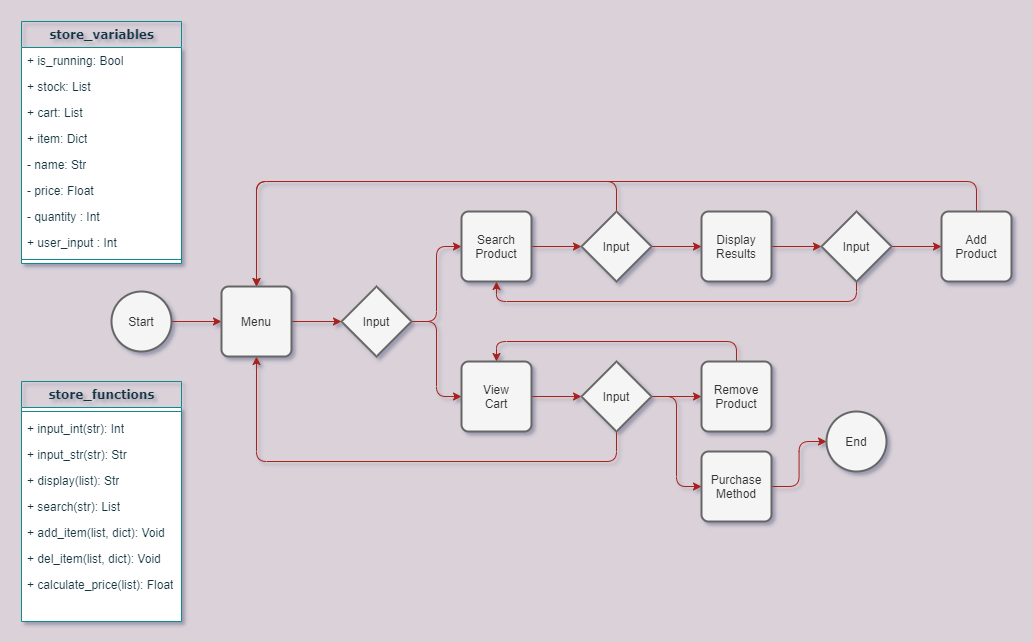

The diagram above was exported from draw.io. Its source (the exported page's mxGraphModel, read from the mxfile embedded in the PNG):
<mxGraphModel dx="1240" dy="749" grid="0" gridSize="10" guides="1" tooltips="1" connect="1" arrows="1" fold="1" page="1" pageScale="1" pageWidth="1100" pageHeight="850" background="#DAD2D8" math="0" shadow="1">
  <root>
    <mxCell id="0" />
    <mxCell id="1" parent="0" />
    <mxCell id="78961159f06e98e8-30" value="store_variables" style="swimlane;html=1;fontStyle=1;align=center;verticalAlign=top;childLayout=stackLayout;horizontal=1;startSize=26;horizontalStack=0;resizeParent=1;resizeLast=0;collapsible=1;marginBottom=0;swimlaneFillColor=#ffffff;rounded=0;shadow=0;comic=0;labelBackgroundColor=none;strokeWidth=1;fillColor=none;fontFamily=Verdana;fontSize=12;strokeColor=#0F8B8D;fontColor=#143642;" parent="1" vertex="1">
      <mxGeometry x="40" y="120" width="160" height="242" as="geometry" />
    </mxCell>
    <mxCell id="78961159f06e98e8-31" value="+ is_running: Bool&lt;br&gt;" style="text;html=1;strokeColor=none;fillColor=none;align=left;verticalAlign=top;spacingLeft=4;spacingRight=4;whiteSpace=wrap;overflow=hidden;rotatable=0;points=[[0,0.5],[1,0.5]];portConstraint=eastwest;fontColor=#143642;" parent="78961159f06e98e8-30" vertex="1">
      <mxGeometry y="26" width="160" height="26" as="geometry" />
    </mxCell>
    <mxCell id="78961159f06e98e8-32" value="+ stock: List" style="text;html=1;strokeColor=none;fillColor=none;align=left;verticalAlign=top;spacingLeft=4;spacingRight=4;whiteSpace=wrap;overflow=hidden;rotatable=0;points=[[0,0.5],[1,0.5]];portConstraint=eastwest;fontColor=#143642;" parent="78961159f06e98e8-30" vertex="1">
      <mxGeometry y="52" width="160" height="26" as="geometry" />
    </mxCell>
    <mxCell id="78961159f06e98e8-33" value="+ cart: List&lt;br&gt;" style="text;html=1;strokeColor=none;fillColor=none;align=left;verticalAlign=top;spacingLeft=4;spacingRight=4;whiteSpace=wrap;overflow=hidden;rotatable=0;points=[[0,0.5],[1,0.5]];portConstraint=eastwest;fontColor=#143642;" parent="78961159f06e98e8-30" vertex="1">
      <mxGeometry y="78" width="160" height="26" as="geometry" />
    </mxCell>
    <mxCell id="78961159f06e98e8-34" value="+ item: Dict" style="text;html=1;strokeColor=none;fillColor=none;align=left;verticalAlign=top;spacingLeft=4;spacingRight=4;whiteSpace=wrap;overflow=hidden;rotatable=0;points=[[0,0.5],[1,0.5]];portConstraint=eastwest;fontColor=#143642;" parent="78961159f06e98e8-30" vertex="1">
      <mxGeometry y="104" width="160" height="26" as="geometry" />
    </mxCell>
    <mxCell id="eUk-peKtm1amDi2zk56n-102" value="- name: Str" style="text;html=1;strokeColor=none;fillColor=none;align=left;verticalAlign=top;spacingLeft=4;spacingRight=4;whiteSpace=wrap;overflow=hidden;rotatable=0;points=[[0,0.5],[1,0.5]];portConstraint=eastwest;fontColor=#143642;" parent="78961159f06e98e8-30" vertex="1">
      <mxGeometry y="130" width="160" height="26" as="geometry" />
    </mxCell>
    <mxCell id="eUk-peKtm1amDi2zk56n-103" value="- price: Float" style="text;html=1;strokeColor=none;fillColor=none;align=left;verticalAlign=top;spacingLeft=4;spacingRight=4;whiteSpace=wrap;overflow=hidden;rotatable=0;points=[[0,0.5],[1,0.5]];portConstraint=eastwest;fontColor=#143642;" parent="78961159f06e98e8-30" vertex="1">
      <mxGeometry y="156" width="160" height="26" as="geometry" />
    </mxCell>
    <mxCell id="78961159f06e98e8-37" value="- quantity : Int" style="text;html=1;strokeColor=none;fillColor=none;align=left;verticalAlign=top;spacingLeft=4;spacingRight=4;whiteSpace=wrap;overflow=hidden;rotatable=0;points=[[0,0.5],[1,0.5]];portConstraint=eastwest;fontColor=#143642;" parent="78961159f06e98e8-30" vertex="1">
      <mxGeometry y="182" width="160" height="26" as="geometry" />
    </mxCell>
    <mxCell id="78961159f06e98e8-36" value="+ user_input : Int" style="text;html=1;strokeColor=none;fillColor=none;align=left;verticalAlign=top;spacingLeft=4;spacingRight=4;whiteSpace=wrap;overflow=hidden;rotatable=0;points=[[0,0.5],[1,0.5]];portConstraint=eastwest;fontColor=#143642;" parent="78961159f06e98e8-30" vertex="1">
      <mxGeometry y="208" width="160" height="26" as="geometry" />
    </mxCell>
    <mxCell id="78961159f06e98e8-38" value="" style="line;html=1;strokeWidth=1;fillColor=none;align=left;verticalAlign=middle;spacingTop=-1;spacingLeft=3;spacingRight=3;rotatable=0;labelPosition=right;points=[];portConstraint=eastwest;labelBackgroundColor=#DAD2D8;strokeColor=#0F8B8D;fontColor=#143642;" parent="78961159f06e98e8-30" vertex="1">
      <mxGeometry y="234" width="160" height="8" as="geometry" />
    </mxCell>
    <mxCell id="eUk-peKtm1amDi2zk56n-9" value="store_functions" style="swimlane;html=1;fontStyle=1;align=center;verticalAlign=top;childLayout=stackLayout;horizontal=1;startSize=26;horizontalStack=0;resizeParent=1;resizeLast=0;collapsible=1;marginBottom=0;swimlaneFillColor=#ffffff;rounded=0;shadow=0;comic=0;labelBackgroundColor=none;strokeWidth=1;fillColor=none;fontFamily=Verdana;fontSize=12;strokeColor=#0F8B8D;fontColor=#143642;" parent="1" vertex="1">
      <mxGeometry x="40" y="480" width="160" height="240" as="geometry" />
    </mxCell>
    <mxCell id="eUk-peKtm1amDi2zk56n-16" value="" style="line;html=1;strokeWidth=1;fillColor=none;align=left;verticalAlign=middle;spacingTop=-1;spacingLeft=3;spacingRight=3;rotatable=0;labelPosition=right;points=[];portConstraint=eastwest;labelBackgroundColor=#DAD2D8;strokeColor=#0F8B8D;fontColor=#143642;" parent="eUk-peKtm1amDi2zk56n-9" vertex="1">
      <mxGeometry y="26" width="160" height="8" as="geometry" />
    </mxCell>
    <mxCell id="eUk-peKtm1amDi2zk56n-17" value="+ input_int(str): Int" style="text;html=1;strokeColor=none;fillColor=none;align=left;verticalAlign=top;spacingLeft=4;spacingRight=4;whiteSpace=wrap;overflow=hidden;rotatable=0;points=[[0,0.5],[1,0.5]];portConstraint=eastwest;fontColor=#143642;" parent="eUk-peKtm1amDi2zk56n-9" vertex="1">
      <mxGeometry y="34" width="160" height="26" as="geometry" />
    </mxCell>
    <mxCell id="eUk-peKtm1amDi2zk56n-18" value="+ input_str(str): Str" style="text;html=1;strokeColor=none;fillColor=none;align=left;verticalAlign=top;spacingLeft=4;spacingRight=4;whiteSpace=wrap;overflow=hidden;rotatable=0;points=[[0,0.5],[1,0.5]];portConstraint=eastwest;fontColor=#143642;" parent="eUk-peKtm1amDi2zk56n-9" vertex="1">
      <mxGeometry y="60" width="160" height="26" as="geometry" />
    </mxCell>
    <mxCell id="eUk-peKtm1amDi2zk56n-19" value="+ display(list): Str" style="text;html=1;strokeColor=none;fillColor=none;align=left;verticalAlign=top;spacingLeft=4;spacingRight=4;whiteSpace=wrap;overflow=hidden;rotatable=0;points=[[0,0.5],[1,0.5]];portConstraint=eastwest;fontColor=#143642;" parent="eUk-peKtm1amDi2zk56n-9" vertex="1">
      <mxGeometry y="86" width="160" height="26" as="geometry" />
    </mxCell>
    <mxCell id="eUk-peKtm1amDi2zk56n-113" value="+ search(str): List" style="text;html=1;strokeColor=none;fillColor=none;align=left;verticalAlign=top;spacingLeft=4;spacingRight=4;whiteSpace=wrap;overflow=hidden;rotatable=0;points=[[0,0.5],[1,0.5]];portConstraint=eastwest;fontColor=#143642;" parent="eUk-peKtm1amDi2zk56n-9" vertex="1">
      <mxGeometry y="112" width="160" height="26" as="geometry" />
    </mxCell>
    <mxCell id="eUk-peKtm1amDi2zk56n-109" value="+ add_item(list, dict): Void" style="text;html=1;strokeColor=none;fillColor=none;align=left;verticalAlign=top;spacingLeft=4;spacingRight=4;whiteSpace=wrap;overflow=hidden;rotatable=0;points=[[0,0.5],[1,0.5]];portConstraint=eastwest;fontColor=#143642;" parent="eUk-peKtm1amDi2zk56n-9" vertex="1">
      <mxGeometry y="138" width="160" height="26" as="geometry" />
    </mxCell>
    <mxCell id="eUk-peKtm1amDi2zk56n-110" value="+ del_item(list, dict): Void" style="text;html=1;strokeColor=none;fillColor=none;align=left;verticalAlign=top;spacingLeft=4;spacingRight=4;whiteSpace=wrap;overflow=hidden;rotatable=0;points=[[0,0.5],[1,0.5]];portConstraint=eastwest;fontColor=#143642;" parent="eUk-peKtm1amDi2zk56n-9" vertex="1">
      <mxGeometry y="164" width="160" height="26" as="geometry" />
    </mxCell>
    <mxCell id="eUk-peKtm1amDi2zk56n-114" value="+ calculate_price(list): Float&lt;br&gt;" style="text;html=1;strokeColor=none;fillColor=none;align=left;verticalAlign=top;spacingLeft=4;spacingRight=4;whiteSpace=wrap;overflow=hidden;rotatable=0;points=[[0,0.5],[1,0.5]];portConstraint=eastwest;fontColor=#143642;" parent="eUk-peKtm1amDi2zk56n-9" vertex="1">
      <mxGeometry y="190" width="160" height="26" as="geometry" />
    </mxCell>
    <mxCell id="WQyi2F0xbNp7I4-q-VS7-9" style="edgeStyle=orthogonalEdgeStyle;rounded=0;orthogonalLoop=1;jettySize=auto;html=1;exitX=1;exitY=0.5;exitDx=0;exitDy=0;exitPerimeter=0;strokeColor=#A8201A;" edge="1" parent="1" source="eUk-peKtm1amDi2zk56n-21" target="WQyi2F0xbNp7I4-q-VS7-4">
      <mxGeometry relative="1" as="geometry" />
    </mxCell>
    <mxCell id="eUk-peKtm1amDi2zk56n-21" value="Start" style="strokeWidth=2;html=1;shape=mxgraph.flowchart.start_2;whiteSpace=wrap;rounded=0;sketch=0;fillColor=#f5f5f5;fontColor=#333333;strokeColor=#666666;" parent="1" vertex="1">
      <mxGeometry x="130" y="390.0100000000001" width="60" height="60" as="geometry" />
    </mxCell>
    <mxCell id="eUk-peKtm1amDi2zk56n-48" style="edgeStyle=orthogonalEdgeStyle;curved=0;rounded=1;sketch=0;orthogonalLoop=1;jettySize=auto;html=1;entryX=0;entryY=0.5;entryDx=0;entryDy=0;strokeColor=#A8201A;fillColor=#FAE5C7;fontColor=#143642;exitX=1;exitY=0.5;exitDx=0;exitDy=0;exitPerimeter=0;" parent="1" source="WQyi2F0xbNp7I4-q-VS7-2" target="eUk-peKtm1amDi2zk56n-46" edge="1">
      <mxGeometry relative="1" as="geometry">
        <mxPoint x="430" y="380" as="sourcePoint" />
      </mxGeometry>
    </mxCell>
    <mxCell id="eUk-peKtm1amDi2zk56n-49" style="edgeStyle=orthogonalEdgeStyle;curved=0;rounded=1;sketch=0;orthogonalLoop=1;jettySize=auto;html=1;entryX=0;entryY=0.5;entryDx=0;entryDy=0;strokeColor=#A8201A;fillColor=#FAE5C7;fontColor=#143642;exitX=1;exitY=0.5;exitDx=0;exitDy=0;exitPerimeter=0;" parent="1" source="WQyi2F0xbNp7I4-q-VS7-2" target="eUk-peKtm1amDi2zk56n-47" edge="1">
      <mxGeometry relative="1" as="geometry">
        <mxPoint x="440" y="440" as="sourcePoint" />
      </mxGeometry>
    </mxCell>
    <mxCell id="eUk-peKtm1amDi2zk56n-79" style="edgeStyle=orthogonalEdgeStyle;curved=0;rounded=1;sketch=0;orthogonalLoop=1;jettySize=auto;html=1;entryX=0;entryY=0.5;entryDx=0;entryDy=0;entryPerimeter=0;strokeColor=#A8201A;fillColor=#FAE5C7;fontColor=#143642;" parent="1" source="eUk-peKtm1amDi2zk56n-46" target="eUk-peKtm1amDi2zk56n-77" edge="1">
      <mxGeometry relative="1" as="geometry" />
    </mxCell>
    <mxCell id="eUk-peKtm1amDi2zk56n-46" value="Search&lt;br&gt;Product" style="rounded=1;whiteSpace=wrap;html=1;absoluteArcSize=1;arcSize=14;strokeWidth=2;sketch=0;fillColor=#f5f5f5;fontColor=#333333;strokeColor=#666666;" parent="1" vertex="1">
      <mxGeometry x="480" y="310.0100000000001" width="70" height="70" as="geometry" />
    </mxCell>
    <mxCell id="eUk-peKtm1amDi2zk56n-97" style="edgeStyle=orthogonalEdgeStyle;curved=0;rounded=1;sketch=0;orthogonalLoop=1;jettySize=auto;html=1;entryX=0;entryY=0.5;entryDx=0;entryDy=0;entryPerimeter=0;strokeColor=#A8201A;fillColor=#FAE5C7;fontColor=#143642;" parent="1" source="eUk-peKtm1amDi2zk56n-47" target="eUk-peKtm1amDi2zk56n-83" edge="1">
      <mxGeometry relative="1" as="geometry" />
    </mxCell>
    <mxCell id="eUk-peKtm1amDi2zk56n-47" value="View&lt;br&gt;Cart" style="rounded=1;whiteSpace=wrap;html=1;absoluteArcSize=1;arcSize=14;strokeWidth=2;sketch=0;fillColor=#f5f5f5;fontColor=#333333;strokeColor=#666666;" parent="1" vertex="1">
      <mxGeometry x="480" y="460.0100000000001" width="70" height="70" as="geometry" />
    </mxCell>
    <mxCell id="eUk-peKtm1amDi2zk56n-81" style="edgeStyle=orthogonalEdgeStyle;curved=0;rounded=1;sketch=0;orthogonalLoop=1;jettySize=auto;html=1;entryX=0;entryY=0.5;entryDx=0;entryDy=0;entryPerimeter=0;strokeColor=#A8201A;fillColor=#FAE5C7;fontColor=#143642;" parent="1" source="eUk-peKtm1amDi2zk56n-53" target="eUk-peKtm1amDi2zk56n-78" edge="1">
      <mxGeometry relative="1" as="geometry" />
    </mxCell>
    <mxCell id="eUk-peKtm1amDi2zk56n-53" value="Display&lt;br&gt;Results" style="rounded=1;whiteSpace=wrap;html=1;absoluteArcSize=1;arcSize=14;strokeWidth=2;sketch=0;fillColor=#f5f5f5;fontColor=#333333;strokeColor=#666666;" parent="1" vertex="1">
      <mxGeometry x="720" y="310.0100000000001" width="70" height="70" as="geometry" />
    </mxCell>
    <mxCell id="eUk-peKtm1amDi2zk56n-101" style="edgeStyle=orthogonalEdgeStyle;curved=0;rounded=1;sketch=0;orthogonalLoop=1;jettySize=auto;html=1;entryX=0.5;entryY=0;entryDx=0;entryDy=0;strokeColor=#A8201A;fillColor=#FAE5C7;fontColor=#143642;" parent="1" source="eUk-peKtm1amDi2zk56n-55" target="WQyi2F0xbNp7I4-q-VS7-4" edge="1">
      <mxGeometry relative="1" as="geometry">
        <Array as="points">
          <mxPoint x="995" y="280" />
          <mxPoint x="275" y="280" />
        </Array>
      </mxGeometry>
    </mxCell>
    <mxCell id="eUk-peKtm1amDi2zk56n-55" value="Add&lt;br&gt;Product" style="rounded=1;whiteSpace=wrap;html=1;absoluteArcSize=1;arcSize=14;strokeWidth=2;sketch=0;fillColor=#f5f5f5;fontColor=#333333;strokeColor=#666666;" parent="1" vertex="1">
      <mxGeometry x="960" y="310.0100000000001" width="70" height="70" as="geometry" />
    </mxCell>
    <mxCell id="eUk-peKtm1amDi2zk56n-69" value="End" style="strokeWidth=2;html=1;shape=mxgraph.flowchart.start_2;whiteSpace=wrap;rounded=0;sketch=0;fillColor=#f5f5f5;fontColor=#333333;strokeColor=#666666;" parent="1" vertex="1">
      <mxGeometry x="845" y="510.01000000000005" width="60" height="60" as="geometry" />
    </mxCell>
    <mxCell id="eUk-peKtm1amDi2zk56n-100" style="edgeStyle=orthogonalEdgeStyle;curved=0;rounded=1;sketch=0;orthogonalLoop=1;jettySize=auto;html=1;entryX=0;entryY=0.5;entryDx=0;entryDy=0;entryPerimeter=0;strokeColor=#A8201A;fillColor=#FAE5C7;fontColor=#143642;" parent="1" source="eUk-peKtm1amDi2zk56n-70" target="eUk-peKtm1amDi2zk56n-69" edge="1">
      <mxGeometry relative="1" as="geometry" />
    </mxCell>
    <mxCell id="eUk-peKtm1amDi2zk56n-70" value="Purchase&lt;br&gt;Method" style="rounded=1;whiteSpace=wrap;html=1;absoluteArcSize=1;arcSize=14;strokeWidth=2;sketch=0;fillColor=#f5f5f5;fontColor=#333333;strokeColor=#666666;" parent="1" vertex="1">
      <mxGeometry x="720" y="550.01" width="70" height="70" as="geometry" />
    </mxCell>
    <mxCell id="eUk-peKtm1amDi2zk56n-80" style="edgeStyle=orthogonalEdgeStyle;curved=0;rounded=1;sketch=0;orthogonalLoop=1;jettySize=auto;html=1;entryX=0;entryY=0.5;entryDx=0;entryDy=0;strokeColor=#A8201A;fillColor=#FAE5C7;fontColor=#143642;" parent="1" source="eUk-peKtm1amDi2zk56n-77" target="eUk-peKtm1amDi2zk56n-53" edge="1">
      <mxGeometry relative="1" as="geometry" />
    </mxCell>
    <mxCell id="eUk-peKtm1amDi2zk56n-88" style="edgeStyle=orthogonalEdgeStyle;curved=0;rounded=1;sketch=0;orthogonalLoop=1;jettySize=auto;html=1;strokeColor=#A8201A;fillColor=#FAE5C7;fontColor=#143642;entryX=0.5;entryY=0;entryDx=0;entryDy=0;" parent="1" source="eUk-peKtm1amDi2zk56n-77" target="WQyi2F0xbNp7I4-q-VS7-4" edge="1">
      <mxGeometry relative="1" as="geometry">
        <Array as="points">
          <mxPoint x="635" y="280" />
          <mxPoint x="275" y="280" />
        </Array>
      </mxGeometry>
    </mxCell>
    <mxCell id="eUk-peKtm1amDi2zk56n-77" value="Input" style="strokeWidth=2;html=1;shape=mxgraph.flowchart.decision;whiteSpace=wrap;rounded=0;sketch=0;fillColor=#f5f5f5;fontColor=#333333;strokeColor=#666666;" parent="1" vertex="1">
      <mxGeometry x="600" y="310.0100000000001" width="70" height="70" as="geometry" />
    </mxCell>
    <mxCell id="eUk-peKtm1amDi2zk56n-82" style="edgeStyle=orthogonalEdgeStyle;curved=0;rounded=1;sketch=0;orthogonalLoop=1;jettySize=auto;html=1;entryX=0;entryY=0.5;entryDx=0;entryDy=0;strokeColor=#A8201A;fillColor=#FAE5C7;fontColor=#143642;" parent="1" source="eUk-peKtm1amDi2zk56n-78" target="eUk-peKtm1amDi2zk56n-55" edge="1">
      <mxGeometry relative="1" as="geometry" />
    </mxCell>
    <mxCell id="eUk-peKtm1amDi2zk56n-91" style="edgeStyle=orthogonalEdgeStyle;curved=0;rounded=1;sketch=0;orthogonalLoop=1;jettySize=auto;html=1;entryX=0.5;entryY=1;entryDx=0;entryDy=0;strokeColor=#A8201A;fillColor=#FAE5C7;fontColor=#143642;" parent="1" source="eUk-peKtm1amDi2zk56n-78" target="eUk-peKtm1amDi2zk56n-46" edge="1">
      <mxGeometry relative="1" as="geometry">
        <Array as="points">
          <mxPoint x="875" y="400.0100000000001" />
          <mxPoint x="515" y="400.0100000000001" />
        </Array>
      </mxGeometry>
    </mxCell>
    <mxCell id="eUk-peKtm1amDi2zk56n-78" value="Input" style="strokeWidth=2;html=1;shape=mxgraph.flowchart.decision;whiteSpace=wrap;rounded=0;sketch=0;fillColor=#f5f5f5;fontColor=#333333;strokeColor=#666666;" parent="1" vertex="1">
      <mxGeometry x="840" y="310.0100000000001" width="70" height="70" as="geometry" />
    </mxCell>
    <mxCell id="eUk-peKtm1amDi2zk56n-94" style="edgeStyle=orthogonalEdgeStyle;curved=0;rounded=1;sketch=0;orthogonalLoop=1;jettySize=auto;html=1;entryX=0;entryY=0.5;entryDx=0;entryDy=0;strokeColor=#A8201A;fillColor=#FAE5C7;fontColor=#143642;" parent="1" source="eUk-peKtm1amDi2zk56n-83" target="eUk-peKtm1amDi2zk56n-92" edge="1">
      <mxGeometry relative="1" as="geometry" />
    </mxCell>
    <mxCell id="eUk-peKtm1amDi2zk56n-95" style="edgeStyle=orthogonalEdgeStyle;curved=0;rounded=1;sketch=0;orthogonalLoop=1;jettySize=auto;html=1;entryX=0;entryY=0.5;entryDx=0;entryDy=0;strokeColor=#A8201A;fillColor=#FAE5C7;fontColor=#143642;" parent="1" source="eUk-peKtm1amDi2zk56n-83" target="eUk-peKtm1amDi2zk56n-70" edge="1">
      <mxGeometry relative="1" as="geometry" />
    </mxCell>
    <mxCell id="eUk-peKtm1amDi2zk56n-96" style="edgeStyle=orthogonalEdgeStyle;curved=0;rounded=1;sketch=0;orthogonalLoop=1;jettySize=auto;html=1;entryX=0.5;entryY=1;entryDx=0;entryDy=0;strokeColor=#A8201A;fillColor=#FAE5C7;fontColor=#143642;" parent="1" source="eUk-peKtm1amDi2zk56n-83" target="WQyi2F0xbNp7I4-q-VS7-4" edge="1">
      <mxGeometry relative="1" as="geometry">
        <Array as="points">
          <mxPoint x="635" y="560" />
          <mxPoint x="275" y="560" />
        </Array>
      </mxGeometry>
    </mxCell>
    <mxCell id="eUk-peKtm1amDi2zk56n-83" value="Input" style="strokeWidth=2;html=1;shape=mxgraph.flowchart.decision;whiteSpace=wrap;rounded=0;sketch=0;fillColor=#f5f5f5;fontColor=#333333;strokeColor=#666666;" parent="1" vertex="1">
      <mxGeometry x="600" y="460.0100000000001" width="70" height="70" as="geometry" />
    </mxCell>
    <mxCell id="eUk-peKtm1amDi2zk56n-93" style="edgeStyle=orthogonalEdgeStyle;curved=0;rounded=1;sketch=0;orthogonalLoop=1;jettySize=auto;html=1;entryX=0.5;entryY=0;entryDx=0;entryDy=0;strokeColor=#A8201A;fillColor=#FAE5C7;fontColor=#143642;" parent="1" source="eUk-peKtm1amDi2zk56n-92" target="eUk-peKtm1amDi2zk56n-47" edge="1">
      <mxGeometry relative="1" as="geometry">
        <Array as="points">
          <mxPoint x="755" y="440.0100000000001" />
          <mxPoint x="515" y="440.0100000000001" />
        </Array>
      </mxGeometry>
    </mxCell>
    <mxCell id="eUk-peKtm1amDi2zk56n-92" value="Remove&lt;br&gt;Product" style="rounded=1;whiteSpace=wrap;html=1;absoluteArcSize=1;arcSize=14;strokeWidth=2;sketch=0;fillColor=#f5f5f5;fontColor=#333333;strokeColor=#666666;" parent="1" vertex="1">
      <mxGeometry x="720" y="460.0100000000001" width="70" height="70" as="geometry" />
    </mxCell>
    <mxCell id="WQyi2F0xbNp7I4-q-VS7-2" value="Input" style="strokeWidth=2;html=1;shape=mxgraph.flowchart.decision;whiteSpace=wrap;rounded=0;sketch=0;fillColor=#f5f5f5;fontColor=#333333;strokeColor=#666666;" vertex="1" parent="1">
      <mxGeometry x="360" y="385.0100000000001" width="70" height="70" as="geometry" />
    </mxCell>
    <mxCell id="WQyi2F0xbNp7I4-q-VS7-7" style="edgeStyle=orthogonalEdgeStyle;rounded=0;orthogonalLoop=1;jettySize=auto;html=1;exitX=1;exitY=0.5;exitDx=0;exitDy=0;entryX=0;entryY=0.5;entryDx=0;entryDy=0;entryPerimeter=0;strokeColor=#A8201A;" edge="1" parent="1" source="WQyi2F0xbNp7I4-q-VS7-4" target="WQyi2F0xbNp7I4-q-VS7-2">
      <mxGeometry relative="1" as="geometry" />
    </mxCell>
    <mxCell id="WQyi2F0xbNp7I4-q-VS7-4" value="Menu" style="rounded=1;whiteSpace=wrap;html=1;absoluteArcSize=1;arcSize=14;strokeWidth=2;sketch=0;fillColor=#f5f5f5;fontColor=#333333;strokeColor=#666666;" vertex="1" parent="1">
      <mxGeometry x="240" y="385.0100000000001" width="70" height="70" as="geometry" />
    </mxCell>
  </root>
</mxGraphModel>